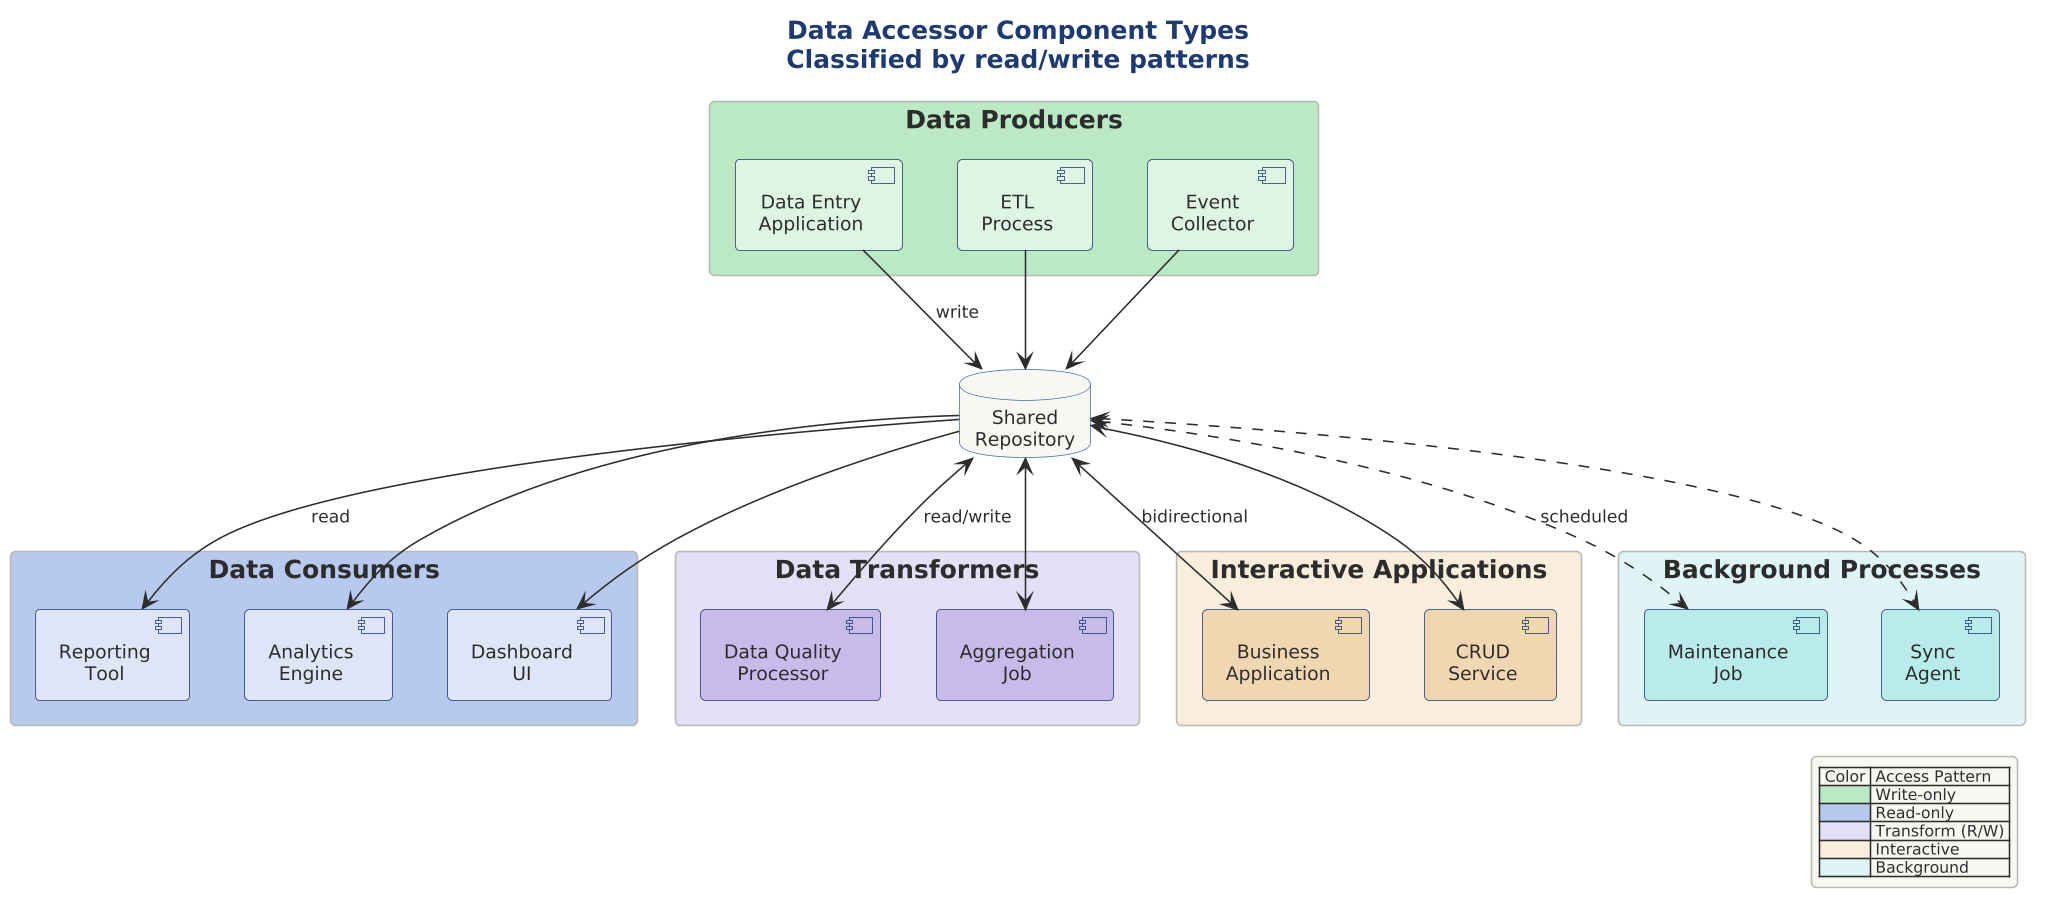

The diagram above was rendered by PlantUML. Its source (embedded in the PNG):
@startuml

scale 1.5625




title Data Accessor Component Types\nClassified by read/write patterns

!include ../../../../../../tooling/styles/plantuml/structural/deployment-diagram-style.iuml

database "Shared\nRepository" as repo

rectangle "Data Producers" $deep_ok {
    [Data Entry\nApplication] as entry $fill_ok
    [ETL\nProcess] as etl $fill_ok
    [Event\nCollector] as events $fill_ok
}

rectangle "Data Consumers" $deep_primary {
    [Reporting\nTool] as report $fill_primary
    [Analytics\nEngine] as analytics $fill_primary
    [Dashboard\nUI] as dashboard $fill_primary
}

rectangle "Data Transformers" $fill_alt {
    [Data Quality\nProcessor] as quality $deep_alt
    [Aggregation\nJob] as aggregation $deep_alt
}

rectangle "Interactive Applications" $fill_caution {
    [Business\nApplication] as bizapp $deep_caution
    [CRUD\nService] as crud $deep_caution
}

rectangle "Background Processes" $fill_dynamic {
    [Maintenance\nJob] as maintenance $deep_dynamic
    [Sync\nAgent] as sync $deep_dynamic
}

entry --> repo : write
etl --> repo
events --> repo

repo --> report : read
repo --> analytics
repo --> dashboard

repo <--> quality : read/write
repo <--> aggregation

repo <--> bizapp : bidirectional
repo <--> crud

repo <..> maintenance : scheduled
repo <..> sync

legend right
  | Color | Access Pattern |
  |<$deep_ok>| Write-only |
  |<$deep_primary>| Read-only |
  |<$fill_alt>| Transform (R/W) |
  |<$fill_caution>| Interactive |
  |<$fill_dynamic>| Background |
endlegend

@enduml